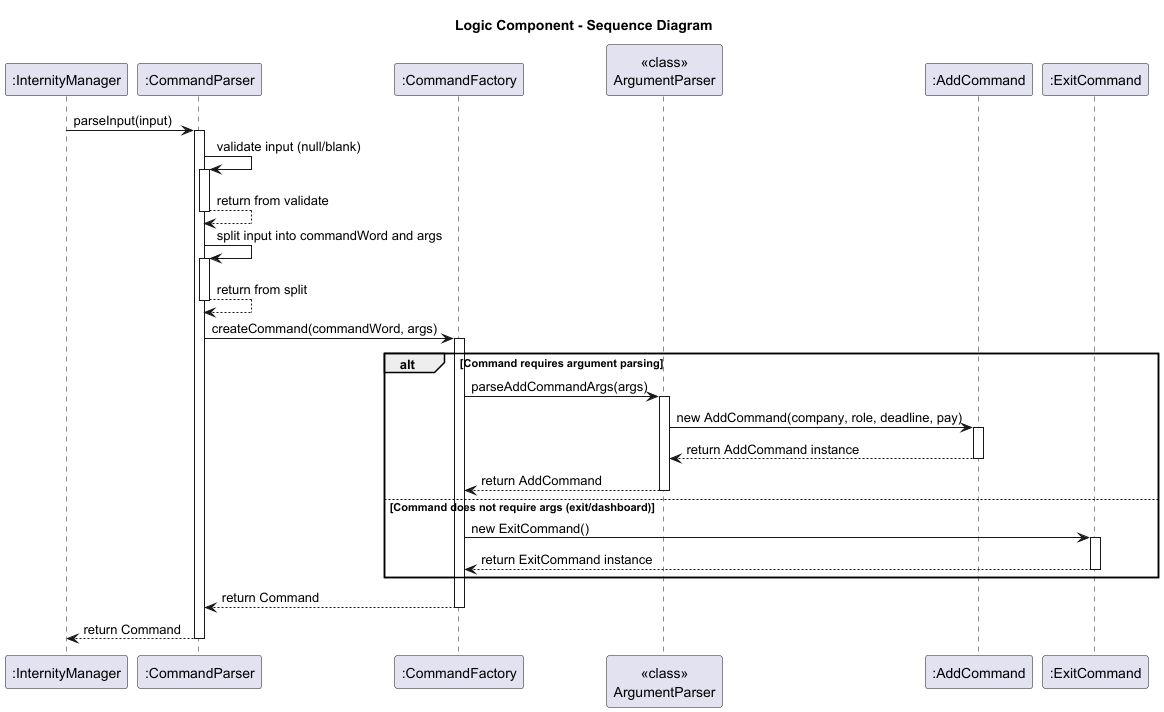

The diagram above was rendered by PlantUML. Its source (embedded in the PNG):
@startuml
title Logic Component - Sequence Diagram

participant ":InternityManager" as IM
participant ":CommandParser" as CP
participant ":CommandFactory" as CF
participant "<<class>>\nArgumentParser" as AP
participant ":AddCommand" as AddC
participant ":ExitCommand" as ExitC

IM -> CP: parseInput(input)
activate CP

' --- validate input ---
CP -> CP: validate input (null/blank)
activate CP
CP --> CP: return from validate
deactivate CP

' --- split input ---
CP -> CP: split input into commandWord and args
activate CP
CP --> CP: return from split
deactivate CP

' --- create command via factory ---
CP -> CF: createCommand(commandWord, args)
activate CF

alt Command requires argument parsing
    CF -> AP: parseAddCommandArgs(args)
    activate AP
    AP -> AddC: new AddCommand(company, role, deadline, pay)
    activate AddC
    AddC --> AP: return AddCommand instance
    deactivate AddC
    AP --> CF: return AddCommand
    deactivate AP
else Command does not require args (exit/dashboard)
    CF -> ExitC: new ExitCommand()
    activate ExitC
    ExitC --> CF: return ExitCommand instance
    deactivate ExitC
end

CF --> CP: return Command
deactivate CF

CP --> IM: return Command
deactivate CP

@enduml